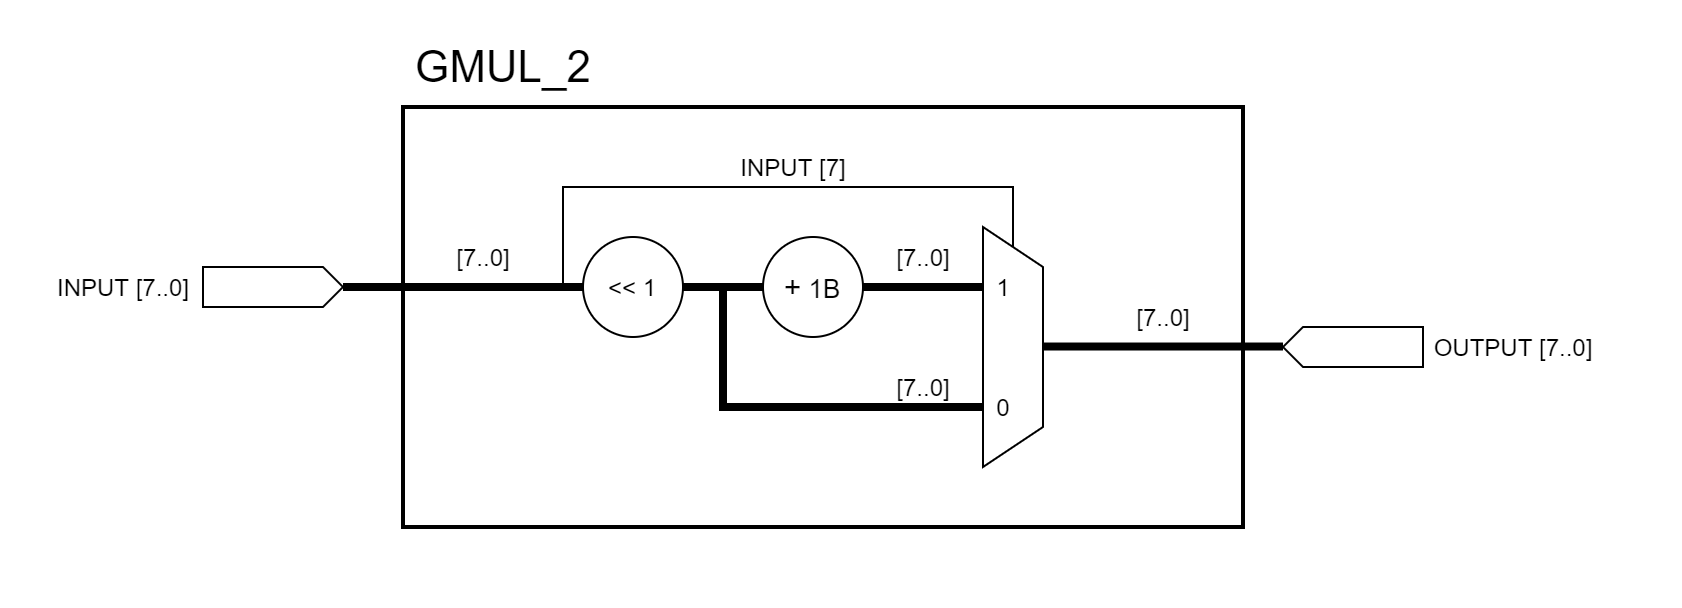

The diagram above was exported from draw.io. Its source (the exported page's mxGraphModel, read from the mxfile embedded in the PNG):
<mxGraphModel dx="599" dy="332" grid="1" gridSize="10" guides="1" tooltips="1" connect="1" arrows="1" fold="1" page="1" pageScale="1" pageWidth="100000" pageHeight="100000" math="0" shadow="0">
  <root>
    <mxCell id="0" />
    <mxCell id="1" parent="0" />
    <mxCell id="DXqrqYjFwhYp4PAP38L6-22" value="" style="rounded=0;whiteSpace=wrap;html=1;fillColor=none;strokeWidth=2;" vertex="1" parent="1">
      <mxGeometry x="590" y="390" width="420" height="210" as="geometry" />
    </mxCell>
    <mxCell id="DXqrqYjFwhYp4PAP38L6-1" value="" style="shape=mxgraph.arrows2.arrow;verticalLabelPosition=bottom;shadow=0;dashed=0;align=center;html=1;verticalAlign=top;strokeWidth=1;dy=0;dx=10;notch=0;" vertex="1" parent="1">
      <mxGeometry x="490" y="470" width="70" height="20" as="geometry" />
    </mxCell>
    <mxCell id="DXqrqYjFwhYp4PAP38L6-2" value="INPUT [7..0]" style="text;html=1;align=center;verticalAlign=middle;resizable=0;points=[];autosize=1;strokeColor=none;" vertex="1" parent="1">
      <mxGeometry x="410" y="470" width="80" height="20" as="geometry" />
    </mxCell>
    <mxCell id="DXqrqYjFwhYp4PAP38L6-3" value="" style="shape=trapezoid;perimeter=trapezoidPerimeter;whiteSpace=wrap;html=1;fixedSize=1;direction=south;" vertex="1" parent="1">
      <mxGeometry x="880" y="450" width="30" height="120" as="geometry" />
    </mxCell>
    <mxCell id="DXqrqYjFwhYp4PAP38L6-4" value="" style="endArrow=none;html=1;strokeWidth=4;exitX=1;exitY=0.5;exitDx=0;exitDy=0;exitPerimeter=0;" edge="1" parent="1" source="DXqrqYjFwhYp4PAP38L6-1" target="DXqrqYjFwhYp4PAP38L6-5">
      <mxGeometry width="50" height="50" relative="1" as="geometry">
        <mxPoint x="620" y="480" as="sourcePoint" />
        <mxPoint x="680" y="480" as="targetPoint" />
      </mxGeometry>
    </mxCell>
    <mxCell id="DXqrqYjFwhYp4PAP38L6-5" value="&amp;lt;&amp;lt; 1" style="ellipse;whiteSpace=wrap;html=1;aspect=fixed;" vertex="1" parent="1">
      <mxGeometry x="680" y="455" width="50" height="50" as="geometry" />
    </mxCell>
    <mxCell id="DXqrqYjFwhYp4PAP38L6-6" value="" style="endArrow=none;html=1;strokeWidth=4;entryX=1;entryY=0.5;entryDx=0;entryDy=0;exitX=0;exitY=0.5;exitDx=0;exitDy=0;" edge="1" parent="1" source="DXqrqYjFwhYp4PAP38L6-7" target="DXqrqYjFwhYp4PAP38L6-5">
      <mxGeometry width="50" height="50" relative="1" as="geometry">
        <mxPoint x="770" y="480" as="sourcePoint" />
        <mxPoint x="720" y="510" as="targetPoint" />
      </mxGeometry>
    </mxCell>
    <mxCell id="DXqrqYjFwhYp4PAP38L6-7" value="&lt;font style=&quot;font-size: 15px&quot;&gt;+&lt;/font&gt;&lt;font style=&quot;font-size: 13px&quot;&gt; 1B&lt;/font&gt;" style="ellipse;whiteSpace=wrap;html=1;aspect=fixed;" vertex="1" parent="1">
      <mxGeometry x="770" y="455" width="50" height="50" as="geometry" />
    </mxCell>
    <mxCell id="DXqrqYjFwhYp4PAP38L6-9" value="" style="endArrow=none;html=1;strokeWidth=4;entryX=1;entryY=0.5;entryDx=0;entryDy=0;exitX=0.25;exitY=1;exitDx=0;exitDy=0;" edge="1" parent="1" source="DXqrqYjFwhYp4PAP38L6-3" target="DXqrqYjFwhYp4PAP38L6-7">
      <mxGeometry width="50" height="50" relative="1" as="geometry">
        <mxPoint x="760" y="550" as="sourcePoint" />
        <mxPoint x="810" y="500" as="targetPoint" />
      </mxGeometry>
    </mxCell>
    <mxCell id="DXqrqYjFwhYp4PAP38L6-10" value="" style="endArrow=none;html=1;strokeWidth=4;entryX=0.75;entryY=1;entryDx=0;entryDy=0;rounded=0;" edge="1" parent="1" target="DXqrqYjFwhYp4PAP38L6-3">
      <mxGeometry width="50" height="50" relative="1" as="geometry">
        <mxPoint x="750" y="480" as="sourcePoint" />
        <mxPoint x="780" y="505" as="targetPoint" />
        <Array as="points">
          <mxPoint x="750" y="540" />
        </Array>
      </mxGeometry>
    </mxCell>
    <mxCell id="DXqrqYjFwhYp4PAP38L6-11" value="" style="endArrow=none;html=1;strokeWidth=1;entryX=0;entryY=0.5;entryDx=0;entryDy=0;rounded=0;" edge="1" parent="1" target="DXqrqYjFwhYp4PAP38L6-3">
      <mxGeometry width="50" height="50" relative="1" as="geometry">
        <mxPoint x="670" y="480" as="sourcePoint" />
        <mxPoint x="760" y="430" as="targetPoint" />
        <Array as="points">
          <mxPoint x="670" y="430" />
          <mxPoint x="895" y="430" />
        </Array>
      </mxGeometry>
    </mxCell>
    <mxCell id="DXqrqYjFwhYp4PAP38L6-13" value="" style="endArrow=none;html=1;strokeWidth=4;exitX=1;exitY=0.5;exitDx=0;exitDy=0;exitPerimeter=0;" edge="1" parent="1">
      <mxGeometry width="50" height="50" relative="1" as="geometry">
        <mxPoint x="910" y="509.76" as="sourcePoint" />
        <mxPoint x="1029.9999999999955" y="509.76" as="targetPoint" />
      </mxGeometry>
    </mxCell>
    <mxCell id="DXqrqYjFwhYp4PAP38L6-14" value="" style="shape=mxgraph.arrows2.arrow;verticalLabelPosition=bottom;shadow=0;dashed=0;align=center;html=1;verticalAlign=top;strokeWidth=1;dy=0;dx=10;notch=0;flipH=1;" vertex="1" parent="1">
      <mxGeometry x="1030" y="500" width="70" height="20" as="geometry" />
    </mxCell>
    <mxCell id="DXqrqYjFwhYp4PAP38L6-15" value="OUTPUT [7..0]" style="text;html=1;align=center;verticalAlign=middle;resizable=0;points=[];autosize=1;strokeColor=none;" vertex="1" parent="1">
      <mxGeometry x="1100" y="500" width="90" height="20" as="geometry" />
    </mxCell>
    <mxCell id="DXqrqYjFwhYp4PAP38L6-16" value="[7..0]" style="text;html=1;align=center;verticalAlign=middle;resizable=0;points=[];autosize=1;strokeColor=none;" vertex="1" parent="1">
      <mxGeometry x="950" y="485" width="40" height="20" as="geometry" />
    </mxCell>
    <mxCell id="DXqrqYjFwhYp4PAP38L6-17" value="INPUT [7]" style="text;html=1;align=center;verticalAlign=middle;resizable=0;points=[];autosize=1;strokeColor=none;" vertex="1" parent="1">
      <mxGeometry x="750" y="410" width="70" height="20" as="geometry" />
    </mxCell>
    <mxCell id="DXqrqYjFwhYp4PAP38L6-19" value="[7..0]" style="text;html=1;align=center;verticalAlign=middle;resizable=0;points=[];autosize=1;strokeColor=none;" vertex="1" parent="1">
      <mxGeometry x="610" y="455" width="40" height="20" as="geometry" />
    </mxCell>
    <mxCell id="DXqrqYjFwhYp4PAP38L6-20" value="[7..0]" style="text;html=1;align=center;verticalAlign=middle;resizable=0;points=[];autosize=1;strokeColor=none;" vertex="1" parent="1">
      <mxGeometry x="830" y="520" width="40" height="20" as="geometry" />
    </mxCell>
    <mxCell id="DXqrqYjFwhYp4PAP38L6-21" value="[7..0]" style="text;html=1;align=center;verticalAlign=middle;resizable=0;points=[];autosize=1;strokeColor=none;" vertex="1" parent="1">
      <mxGeometry x="830" y="455" width="40" height="20" as="geometry" />
    </mxCell>
    <mxCell id="DXqrqYjFwhYp4PAP38L6-23" value="&lt;font style=&quot;font-size: 22px&quot;&gt;GMUL_2&lt;/font&gt;" style="text;html=1;align=center;verticalAlign=middle;resizable=0;points=[];autosize=1;strokeColor=none;" vertex="1" parent="1">
      <mxGeometry x="590" y="360" width="100" height="20" as="geometry" />
    </mxCell>
    <mxCell id="DXqrqYjFwhYp4PAP38L6-24" value="1" style="text;html=1;align=center;verticalAlign=middle;resizable=0;points=[];autosize=1;strokeColor=none;" vertex="1" parent="1">
      <mxGeometry x="880" y="470" width="20" height="20" as="geometry" />
    </mxCell>
    <mxCell id="DXqrqYjFwhYp4PAP38L6-25" value="0" style="text;html=1;align=center;verticalAlign=middle;resizable=0;points=[];autosize=1;strokeColor=none;" vertex="1" parent="1">
      <mxGeometry x="880" y="530" width="20" height="20" as="geometry" />
    </mxCell>
  </root>
</mxGraphModel>